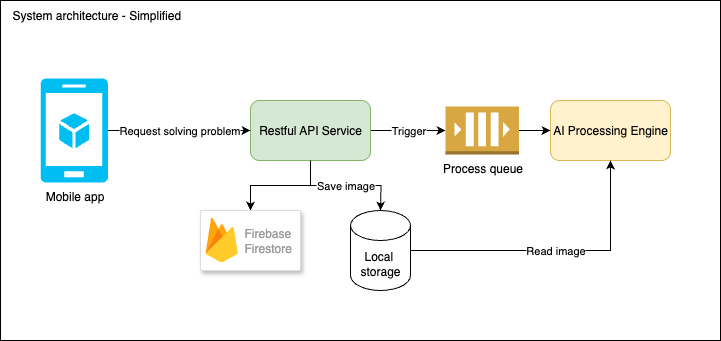

The diagram above was exported from draw.io. Its source (the exported page's mxGraphModel, read from the mxfile embedded in the PNG):
<mxGraphModel dx="2148" dy="839" grid="1" gridSize="10" guides="1" tooltips="1" connect="1" arrows="1" fold="1" page="1" pageScale="1" pageWidth="850" pageHeight="1100" math="0" shadow="0">
  <root>
    <mxCell id="0" />
    <mxCell id="1" parent="0" />
    <mxCell id="2" value="" style="rounded=0;whiteSpace=wrap;html=1;" vertex="1" parent="1">
      <mxGeometry x="770" y="330" width="720" height="340" as="geometry" />
    </mxCell>
    <mxCell id="3" value="Trigger" style="edgeStyle=orthogonalEdgeStyle;rounded=0;orthogonalLoop=1;jettySize=auto;html=1;exitX=1;exitY=0.5;exitDx=0;exitDy=0;" edge="1" source="5" target="9" parent="1">
      <mxGeometry relative="1" as="geometry" />
    </mxCell>
    <mxCell id="4" value="Save image" style="edgeStyle=orthogonalEdgeStyle;rounded=0;orthogonalLoop=1;jettySize=auto;html=1;exitX=0.5;exitY=1;exitDx=0;exitDy=0;entryX=0.5;entryY=0;entryDx=0;entryDy=0;" edge="1" source="5" parent="1">
      <mxGeometry relative="1" as="geometry">
        <mxPoint x="1150" y="540" as="targetPoint" />
      </mxGeometry>
    </mxCell>
    <mxCell id="5" value="Restful API Service" style="rounded=1;whiteSpace=wrap;html=1;fillColor=#d5e8d4;strokeColor=#82b366;" vertex="1" parent="1">
      <mxGeometry x="1020" y="430" width="120" height="60" as="geometry" />
    </mxCell>
    <mxCell id="6" style="edgeStyle=orthogonalEdgeStyle;rounded=0;orthogonalLoop=1;jettySize=auto;html=1;exitX=0.5;exitY=1;exitDx=0;exitDy=0;entryX=0.5;entryY=0;entryDx=0;entryDy=0;" edge="1" source="5" target="14" parent="1">
      <mxGeometry relative="1" as="geometry">
        <mxPoint x="1030" y="530.0000000000002" as="targetPoint" />
      </mxGeometry>
    </mxCell>
    <mxCell id="7" value="AI Processing Engine" style="rounded=1;whiteSpace=wrap;html=1;fillColor=#fff2cc;strokeColor=#d6b656;" vertex="1" parent="1">
      <mxGeometry x="1320" y="430" width="120" height="60" as="geometry" />
    </mxCell>
    <mxCell id="8" value="" style="edgeStyle=orthogonalEdgeStyle;rounded=0;orthogonalLoop=1;jettySize=auto;html=1;" edge="1" source="9" target="7" parent="1">
      <mxGeometry relative="1" as="geometry" />
    </mxCell>
    <mxCell id="9" value="Process queue" style="outlineConnect=0;dashed=0;verticalLabelPosition=bottom;verticalAlign=top;align=center;html=1;shape=mxgraph.aws3.queue;fillColor=#D9A741;gradientColor=none;" vertex="1" parent="1">
      <mxGeometry x="1215" y="436" width="73.5" height="48" as="geometry" />
    </mxCell>
    <mxCell id="10" value="Request solving problem" style="edgeStyle=orthogonalEdgeStyle;rounded=0;orthogonalLoop=1;jettySize=auto;html=1;exitX=1;exitY=0.5;exitDx=0;exitDy=0;exitPerimeter=0;entryX=0;entryY=0.5;entryDx=0;entryDy=0;" edge="1" source="11" target="5" parent="1">
      <mxGeometry relative="1" as="geometry" />
    </mxCell>
    <mxCell id="11" value="Mobile app" style="verticalLabelPosition=bottom;html=1;verticalAlign=top;align=center;strokeColor=none;fillColor=#00BEF2;shape=mxgraph.azure.mobile_services;pointerEvents=1;" vertex="1" parent="1">
      <mxGeometry x="810" y="408" width="67.6" height="104" as="geometry" />
    </mxCell>
    <mxCell id="12" value="Read image" style="edgeStyle=orthogonalEdgeStyle;rounded=0;orthogonalLoop=1;jettySize=auto;html=1;entryX=0.5;entryY=1;entryDx=0;entryDy=0;exitX=1;exitY=0.5;exitDx=0;exitDy=0;exitPerimeter=0;" edge="1" source="16" target="7" parent="1">
      <mxGeometry relative="1" as="geometry">
        <mxPoint x="1200" y="570" as="sourcePoint" />
      </mxGeometry>
    </mxCell>
    <mxCell id="13" value="System architecture - Simplified" style="text;html=1;align=left;verticalAlign=middle;whiteSpace=wrap;rounded=0;" vertex="1" parent="1">
      <mxGeometry x="780" y="330" width="180" height="30" as="geometry" />
    </mxCell>
    <mxCell id="14" value="" style="fillColor=#ffffff;strokeColor=#dddddd;shadow=1;strokeWidth=1;rounded=1;absoluteArcSize=1;arcSize=2;" vertex="1" parent="1">
      <mxGeometry x="970" y="540" width="100" height="60" as="geometry" />
    </mxCell>
    <mxCell id="15" value="Firebase&lt;div&gt;Firestore&lt;/div&gt;" style="sketch=0;dashed=0;connectable=0;html=1;fillColor=#5184F3;strokeColor=none;shape=mxgraph.gcp2.firebase;part=1;labelPosition=right;verticalLabelPosition=middle;align=left;verticalAlign=middle;spacingLeft=5;fontColor=#999999;fontSize=12;" vertex="1" parent="14">
      <mxGeometry width="32.4" height="45" relative="1" as="geometry">
        <mxPoint x="5" y="7" as="offset" />
      </mxGeometry>
    </mxCell>
    <mxCell id="16" value="Local&amp;nbsp;&lt;div&gt;storage&lt;/div&gt;" style="shape=cylinder3;whiteSpace=wrap;html=1;boundedLbl=1;backgroundOutline=1;size=15;" vertex="1" parent="1">
      <mxGeometry x="1120" y="540" width="60" height="80" as="geometry" />
    </mxCell>
  </root>
</mxGraphModel>